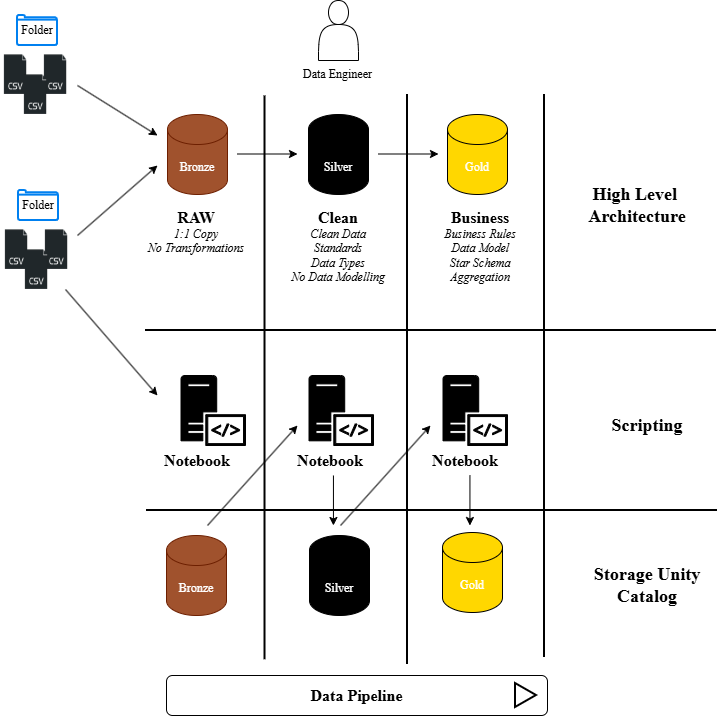

The diagram above was exported from draw.io. Its source (the exported page's mxGraphModel, read from the mxfile embedded in the PNG):
<mxGraphModel dx="1038" dy="692" grid="1" gridSize="10" guides="1" tooltips="1" connect="1" arrows="1" fold="1" page="1" pageScale="1" pageWidth="827" pageHeight="1169" math="0" shadow="0">
  <root>
    <mxCell id="0" />
    <mxCell id="1" parent="0" />
    <mxCell id="sFh_9FBD61Ix5G9fwYQ3-1" parent="1" style="html=1;verticalLabelPosition=bottom;align=center;labelBackgroundColor=#ffffff;verticalAlign=top;strokeWidth=2;strokeColor=#0080F0;shadow=0;dashed=0;shape=mxgraph.ios7.icons.folder;" value="" vertex="1">
      <mxGeometry height="30" width="40" x="90" y="110" as="geometry" />
    </mxCell>
    <mxCell id="sFh_9FBD61Ix5G9fwYQ3-2" parent="1" style="shape=image;html=1;verticalAlign=top;verticalLabelPosition=bottom;labelBackgroundColor=#ffffff;imageAspect=0;aspect=fixed;image=https://icons.diagrams.net/icon-cache1/Simple_files-2028/CSV-983.png" value="" vertex="1">
      <mxGeometry height="40" width="30" x="73" y="149" as="geometry" />
    </mxCell>
    <mxCell id="sFh_9FBD61Ix5G9fwYQ3-3" parent="1" style="shape=image;html=1;verticalAlign=top;verticalLabelPosition=bottom;labelBackgroundColor=#ffffff;imageAspect=0;aspect=fixed;image=https://icons.diagrams.net/icon-cache1/Simple_files-2028/CSV-983.png" value="" vertex="1">
      <mxGeometry height="40" width="30" x="113" y="149" as="geometry" />
    </mxCell>
    <mxCell id="sFh_9FBD61Ix5G9fwYQ3-4" parent="1" style="shape=image;html=1;verticalAlign=top;verticalLabelPosition=bottom;labelBackgroundColor=#ffffff;imageAspect=0;aspect=fixed;image=https://icons.diagrams.net/icon-cache1/Simple_files-2028/CSV-983.png" value="" vertex="1">
      <mxGeometry height="40" width="30" x="93" y="169" as="geometry" />
    </mxCell>
    <mxCell id="sFh_9FBD61Ix5G9fwYQ3-6" parent="1" style="text;html=1;whiteSpace=wrap;strokeColor=none;fillColor=none;align=center;verticalAlign=middle;rounded=0;" value="&lt;font face=&quot;Times New Roman&quot; style=&quot;font-family: &amp;quot;Times New Roman&amp;quot;, Bangla494, sans-serif;&quot;&gt;Folder&lt;/font&gt;" vertex="1">
      <mxGeometry height="30" width="60" x="80" y="110" as="geometry" />
    </mxCell>
    <mxCell id="sFh_9FBD61Ix5G9fwYQ3-9" parent="1" style="html=1;verticalLabelPosition=bottom;align=center;labelBackgroundColor=#ffffff;verticalAlign=top;strokeWidth=2;strokeColor=#0080F0;shadow=0;dashed=0;shape=mxgraph.ios7.icons.folder;" value="" vertex="1">
      <mxGeometry height="30" width="40" x="91" y="285" as="geometry" />
    </mxCell>
    <mxCell id="sFh_9FBD61Ix5G9fwYQ3-10" parent="1" style="shape=image;html=1;verticalAlign=top;verticalLabelPosition=bottom;labelBackgroundColor=#ffffff;imageAspect=0;aspect=fixed;image=https://icons.diagrams.net/icon-cache1/Simple_files-2028/CSV-983.png" value="" vertex="1">
      <mxGeometry height="40" width="30" x="74" y="324" as="geometry" />
    </mxCell>
    <mxCell id="sFh_9FBD61Ix5G9fwYQ3-11" parent="1" style="shape=image;html=1;verticalAlign=top;verticalLabelPosition=bottom;labelBackgroundColor=#ffffff;imageAspect=0;aspect=fixed;image=https://icons.diagrams.net/icon-cache1/Simple_files-2028/CSV-983.png" value="" vertex="1">
      <mxGeometry height="40" width="30" x="114" y="324" as="geometry" />
    </mxCell>
    <mxCell id="sFh_9FBD61Ix5G9fwYQ3-12" parent="1" style="shape=image;html=1;verticalAlign=top;verticalLabelPosition=bottom;labelBackgroundColor=#ffffff;imageAspect=0;aspect=fixed;image=https://icons.diagrams.net/icon-cache1/Simple_files-2028/CSV-983.png" value="" vertex="1">
      <mxGeometry height="40" width="30" x="94" y="344" as="geometry" />
    </mxCell>
    <mxCell id="sFh_9FBD61Ix5G9fwYQ3-13" parent="1" style="text;html=1;whiteSpace=wrap;strokeColor=none;fillColor=none;align=center;verticalAlign=middle;rounded=0;container=1;" value="&lt;font face=&quot;Times New Roman&quot; style=&quot;font-family: &amp;quot;Times New Roman&amp;quot;, Bangla494, sans-serif;&quot;&gt;Folder&lt;/font&gt;" vertex="1">
      <mxGeometry height="30" width="60" x="81" y="285" as="geometry" />
    </mxCell>
    <mxCell id="sFh_9FBD61Ix5G9fwYQ3-14" parent="1" style="shape=cylinder3;whiteSpace=wrap;html=1;boundedLbl=1;backgroundOutline=1;size=15;fillColor=#a0522d;fontColor=#ffffff;strokeColor=light-dark(#6D1F00,#000000);" value="&lt;font face=&quot;Times New Roman&quot;&gt;Bronze&lt;/font&gt;" vertex="1">
      <mxGeometry height="80" width="60" x="240" y="209" as="geometry" />
    </mxCell>
    <mxCell id="sFh_9FBD61Ix5G9fwYQ3-15" parent="1" style="shape=cylinder3;whiteSpace=wrap;html=1;boundedLbl=1;backgroundOutline=1;size=15;fillColor=#000000;fontColor=#ffffff;strokeColor=light-dark(#000000,#000000);gradientColor=none;fillStyle=auto;" value="&lt;font face=&quot;Times New Roman&quot;&gt;Silver&lt;/font&gt;" vertex="1">
      <mxGeometry height="80" width="60" x="381" y="209" as="geometry" />
    </mxCell>
    <mxCell id="sFh_9FBD61Ix5G9fwYQ3-16" parent="1" style="shape=cylinder3;whiteSpace=wrap;html=1;boundedLbl=1;backgroundOutline=1;size=15;fillColor=light-dark(#FFD700,#E79800);fontColor=#ffffff;strokeColor=light-dark(#000000,#000000);" value="&lt;font face=&quot;Times New Roman&quot;&gt;Gold&lt;/font&gt;" vertex="1">
      <mxGeometry height="80" width="60" x="520" y="209" as="geometry" />
    </mxCell>
    <mxCell id="sFh_9FBD61Ix5G9fwYQ3-17" edge="1" parent="1" style="endArrow=classic;html=1;rounded=0;" value="">
      <mxGeometry height="50" relative="1" width="50" as="geometry">
        <mxPoint x="150" y="180" as="sourcePoint" />
        <mxPoint x="230" y="230" as="targetPoint" />
      </mxGeometry>
    </mxCell>
    <mxCell id="sFh_9FBD61Ix5G9fwYQ3-19" edge="1" parent="1" style="endArrow=classic;html=1;rounded=0;" value="">
      <mxGeometry height="50" relative="1" width="50" as="geometry">
        <mxPoint x="150" y="330" as="sourcePoint" />
        <mxPoint x="230" y="260" as="targetPoint" />
      </mxGeometry>
    </mxCell>
    <mxCell id="sFh_9FBD61Ix5G9fwYQ3-20" parent="1" style="text;html=1;whiteSpace=wrap;strokeColor=none;fillColor=none;align=center;verticalAlign=middle;rounded=0;" value="&lt;font face=&quot;Times New Roman&quot; style=&quot;font-family: &amp;quot;Times New Roman&amp;quot;, Bangla494, sans-serif; color: light-dark(rgb(0, 0, 0), rgb(255, 255, 255)); font-size: 16px;&quot;&gt;&lt;b&gt;RAW&lt;/b&gt;&lt;/font&gt;&lt;div style=&quot;font-family: Helvetica, Bangla494, sans-serif;&quot;&gt;&lt;font face=&quot;Times New Roman&quot; style=&quot;font-family: &amp;quot;Times New Roman&amp;quot;, Bangla494, sans-serif;&quot;&gt;&lt;i&gt;1:1 Copy&lt;/i&gt;&lt;/font&gt;&lt;/div&gt;&lt;div style=&quot;font-family: Helvetica, Bangla494, sans-serif;&quot;&gt;&lt;font face=&quot;Times New Roman&quot; style=&quot;font-family: &amp;quot;Times New Roman&amp;quot;, Bangla494, sans-serif;&quot;&gt;&lt;i&gt;No Transformations&lt;/i&gt;&lt;/font&gt;&lt;/div&gt;" vertex="1">
      <mxGeometry height="70" width="100" x="219" y="291" as="geometry" />
    </mxCell>
    <mxCell id="sFh_9FBD61Ix5G9fwYQ3-21" parent="1" style="text;html=1;whiteSpace=wrap;strokeColor=none;fillColor=none;align=center;verticalAlign=middle;rounded=0;" value="&lt;font face=&quot;Times New Roman&quot;&gt;&lt;font style=&quot;font-size: 16px; font-family: &amp;quot;Times New Roman&amp;quot;, Bangla494, sans-serif;&quot;&gt;&lt;b style=&quot;&quot;&gt;Clean&lt;/b&gt;&lt;/font&gt;&lt;br style=&quot;font-family: &amp;quot;Times New Roman&amp;quot;, Bangla494, sans-serif;&quot;&gt;&lt;/font&gt;&lt;div style=&quot;&quot;&gt;&lt;i&gt;&lt;font face=&quot;Times New Roman&quot;&gt;Clean Data&lt;/font&gt;&lt;/i&gt;&lt;/div&gt;&lt;div style=&quot;&quot;&gt;&lt;i&gt;&lt;font face=&quot;Times New Roman&quot;&gt;Standards&lt;/font&gt;&lt;/i&gt;&lt;/div&gt;&lt;div style=&quot;&quot;&gt;&lt;i&gt;&lt;font face=&quot;Times New Roman&quot;&gt;Data Types&lt;/font&gt;&lt;/i&gt;&lt;/div&gt;&lt;div style=&quot;&quot;&gt;&lt;i&gt;&lt;font face=&quot;Times New Roman&quot;&gt;No Data Modelling&lt;/font&gt;&lt;/i&gt;&lt;/div&gt;&lt;div style=&quot;&quot;&gt;&lt;i&gt;&lt;font face=&quot;Times New Roman&quot;&gt;&lt;br style=&quot;font-family: &amp;quot;Times New Roman&amp;quot;, Bangla494, sans-serif;&quot;&gt;&lt;/font&gt;&lt;/i&gt;&lt;/div&gt;&lt;div style=&quot;font-family: Helvetica, Bangla494, sans-serif;&quot;&gt;&lt;br&gt;&lt;/div&gt;" vertex="1">
      <mxGeometry height="110" width="100" x="361" y="300" as="geometry" />
    </mxCell>
    <mxCell id="sFh_9FBD61Ix5G9fwYQ3-22" parent="1" style="text;html=1;whiteSpace=wrap;strokeColor=none;fillColor=none;align=center;verticalAlign=middle;rounded=0;" value="&lt;font face=&quot;Times New Roman&quot; style=&quot;font-family: &amp;quot;Times New Roman&amp;quot;, Bangla494, sans-serif;&quot;&gt;&lt;span style=&quot;font-size: 16px;&quot;&gt;&lt;b&gt;Business&lt;/b&gt;&lt;/span&gt;&lt;br style=&quot;font-family: &amp;quot;Times New Roman&amp;quot;, Bangla494, sans-serif;&quot;&gt;&lt;/font&gt;&lt;div style=&quot;&quot;&gt;&lt;font face=&quot;Times New Roman, Bangla494, sans-serif&quot;&gt;&lt;i&gt;Business Rules&lt;/i&gt;&lt;/font&gt;&lt;/div&gt;&lt;div style=&quot;&quot;&gt;&lt;font face=&quot;Times New Roman, Bangla494, sans-serif&quot;&gt;&lt;i&gt;Data Model&lt;/i&gt;&lt;/font&gt;&lt;/div&gt;&lt;div style=&quot;&quot;&gt;&lt;font face=&quot;Times New Roman, Bangla494, sans-serif&quot;&gt;&lt;i&gt;Star Schema&lt;/i&gt;&lt;/font&gt;&lt;/div&gt;&lt;div style=&quot;&quot;&gt;&lt;font face=&quot;Times New Roman, Bangla494, sans-serif&quot;&gt;&lt;i&gt;Aggregation&lt;/i&gt;&lt;/font&gt;&lt;/div&gt;&lt;div style=&quot;font-family: Helvetica, Bangla494, sans-serif;&quot;&gt;&lt;i&gt;&lt;font face=&quot;Times New Roman&quot; style=&quot;font-family: &amp;quot;Times New Roman&amp;quot;, Bangla494, sans-serif;&quot;&gt;&lt;br style=&quot;font-family: &amp;quot;Times New Roman&amp;quot;, Bangla494, sans-serif;&quot;&gt;&lt;/font&gt;&lt;/i&gt;&lt;/div&gt;&lt;div style=&quot;font-family: Helvetica, Bangla494, sans-serif;&quot;&gt;&lt;br&gt;&lt;/div&gt;" vertex="1">
      <mxGeometry height="110" width="100" x="503" y="300" as="geometry" />
    </mxCell>
    <mxCell id="sFh_9FBD61Ix5G9fwYQ3-23" edge="1" parent="1" style="endArrow=classic;html=1;rounded=0;" value="">
      <mxGeometry height="50" relative="1" width="50" as="geometry">
        <mxPoint x="451" y="248.5" as="sourcePoint" />
        <mxPoint x="511" y="248.5" as="targetPoint" />
      </mxGeometry>
    </mxCell>
    <mxCell id="sFh_9FBD61Ix5G9fwYQ3-24" edge="1" parent="1" style="endArrow=classic;html=1;rounded=0;" value="">
      <mxGeometry height="50" relative="1" width="50" as="geometry">
        <mxPoint x="310" y="248.5" as="sourcePoint" />
        <mxPoint x="370" y="248.5" as="targetPoint" />
      </mxGeometry>
    </mxCell>
    <mxCell id="sFh_9FBD61Ix5G9fwYQ3-25" parent="1" style="shape=actor;whiteSpace=wrap;html=1;" value="" vertex="1">
      <mxGeometry height="60" width="40" x="391" y="95" as="geometry" />
    </mxCell>
    <mxCell id="sFh_9FBD61Ix5G9fwYQ3-26" parent="1" style="text;html=1;whiteSpace=wrap;strokeColor=none;fillColor=none;align=center;verticalAlign=middle;rounded=0;" value="&lt;font face=&quot;Times New Roman&quot;&gt;Data Engineer&lt;/font&gt;" vertex="1">
      <mxGeometry height="25" width="89" x="366.5" y="156.5" as="geometry" />
    </mxCell>
    <mxCell id="sFh_9FBD61Ix5G9fwYQ3-27" parent="1" style="line;strokeWidth=2;html=1;" value="" vertex="1">
      <mxGeometry height="10" width="571" x="219" y="600" as="geometry" />
    </mxCell>
    <mxCell id="sFh_9FBD61Ix5G9fwYQ3-30" parent="1" style="line;strokeWidth=2;html=1;rotation=90;" value="" vertex="1">
      <mxGeometry height="10" width="563.75" x="55.63" y="467.38" as="geometry" />
    </mxCell>
    <mxCell id="sFh_9FBD61Ix5G9fwYQ3-31" parent="1" style="line;strokeWidth=2;html=1;rotation=90;" value="" vertex="1">
      <mxGeometry height="10" width="570" x="195" y="469" as="geometry" />
    </mxCell>
    <mxCell id="sFh_9FBD61Ix5G9fwYQ3-33" parent="1" style="line;strokeWidth=2;html=1;rotation=90;" value="" vertex="1">
      <mxGeometry height="10" width="563" x="335.5" y="465.5" as="geometry" />
    </mxCell>
    <mxCell id="sFh_9FBD61Ix5G9fwYQ3-34" parent="1" style="text;html=1;whiteSpace=wrap;strokeColor=none;fillColor=none;align=center;verticalAlign=middle;rounded=0;" value="&lt;font style=&quot;font-family: &amp;quot;Times New Roman&amp;quot;, Bangla494, sans-serif; font-size: 18px;&quot; face=&quot;Times New Roman&quot;&gt;&lt;b&gt;High Level&amp;nbsp;&lt;/b&gt;&lt;/font&gt;&lt;div style=&quot;font-family: Helvetica, Bangla494, sans-serif;&quot;&gt;&lt;font style=&quot;font-family: &amp;quot;Times New Roman&amp;quot;, Bangla494, sans-serif; font-size: 18px;&quot; face=&quot;Times New Roman&quot;&gt;&lt;b&gt;Architecture&lt;/b&gt;&lt;/font&gt;&lt;/div&gt;" vertex="1">
      <mxGeometry height="120" width="120" x="650" y="240" as="geometry" />
    </mxCell>
    <mxCell id="sFh_9FBD61Ix5G9fwYQ3-37" parent="1" style="sketch=0;pointerEvents=1;shadow=0;dashed=0;html=1;strokeColor=default;fillColor=light-dark(#000000,#D28F70);labelPosition=center;verticalLabelPosition=bottom;verticalAlign=top;outlineConnect=0;align=center;shape=mxgraph.office.servers.server_side_code;" value="" vertex="1">
      <mxGeometry height="70" width="64.5" x="253.5" y="470" as="geometry" />
    </mxCell>
    <mxCell id="sFh_9FBD61Ix5G9fwYQ3-39" parent="1" style="text;html=1;whiteSpace=wrap;strokeColor=none;fillColor=none;align=center;verticalAlign=middle;rounded=0;" value="&lt;font face=&quot;Times New Roman, Bangla494, sans-serif&quot;&gt;&lt;span style=&quot;font-size: 16px;&quot;&gt;&lt;b&gt;Notebook&lt;/b&gt;&lt;/span&gt;&lt;/font&gt;" vertex="1">
      <mxGeometry height="30" width="100" x="220" y="540" as="geometry" />
    </mxCell>
    <mxCell id="sFh_9FBD61Ix5G9fwYQ3-40" parent="1" style="sketch=0;pointerEvents=1;shadow=0;dashed=0;html=1;strokeColor=default;fillColor=light-dark(#000000,#EDEDED);labelPosition=center;verticalLabelPosition=bottom;verticalAlign=top;outlineConnect=0;align=center;shape=mxgraph.office.servers.server_side_code;" value="" vertex="1">
      <mxGeometry height="70" width="64.5" x="381.5" y="470" as="geometry" />
    </mxCell>
    <mxCell id="sFh_9FBD61Ix5G9fwYQ3-41" parent="1" style="sketch=0;pointerEvents=1;shadow=0;dashed=0;html=1;strokeColor=default;fillColor=light-dark(#000000,#E79800);labelPosition=center;verticalLabelPosition=bottom;verticalAlign=top;outlineConnect=0;align=center;shape=mxgraph.office.servers.server_side_code;" value="" vertex="1">
      <mxGeometry height="70" width="64.5" x="515.5" y="470" as="geometry" />
    </mxCell>
    <mxCell id="sFh_9FBD61Ix5G9fwYQ3-42" parent="1" style="text;html=1;whiteSpace=wrap;strokeColor=none;fillColor=none;align=center;verticalAlign=middle;rounded=0;" value="&lt;font face=&quot;Times New Roman, Bangla494, sans-serif&quot;&gt;&lt;span style=&quot;font-size: 16px;&quot;&gt;&lt;b&gt;Notebook&lt;/b&gt;&lt;/span&gt;&lt;/font&gt;" vertex="1">
      <mxGeometry height="30" width="100" x="352.5" y="540" as="geometry" />
    </mxCell>
    <mxCell id="sFh_9FBD61Ix5G9fwYQ3-43" parent="1" style="text;html=1;whiteSpace=wrap;strokeColor=none;fillColor=none;align=center;verticalAlign=middle;rounded=0;" value="&lt;font face=&quot;Times New Roman, Bangla494, sans-serif&quot;&gt;&lt;span style=&quot;font-size: 16px;&quot;&gt;&lt;b&gt;Notebook&lt;/b&gt;&lt;/span&gt;&lt;/font&gt;" vertex="1">
      <mxGeometry height="30" width="100" x="488" y="540" as="geometry" />
    </mxCell>
    <mxCell id="sFh_9FBD61Ix5G9fwYQ3-44" parent="1" style="text;html=1;whiteSpace=wrap;strokeColor=none;fillColor=none;align=center;verticalAlign=middle;rounded=0;" value="&lt;font face=&quot;Times New Roman, Bangla494, sans-serif&quot;&gt;&lt;span style=&quot;font-size: 18px;&quot;&gt;&lt;b&gt;Scripting&lt;/b&gt;&lt;/span&gt;&lt;/font&gt;" vertex="1">
      <mxGeometry height="120" width="120" x="660" y="460" as="geometry" />
    </mxCell>
    <mxCell id="aBJbTvSkoAGhy70REU7U-1" parent="1" style="line;strokeWidth=2;html=1;" value="" vertex="1">
      <mxGeometry height="10" width="571" x="218" y="420" as="geometry" />
    </mxCell>
    <mxCell id="aBJbTvSkoAGhy70REU7U-2" parent="1" style="shape=cylinder3;whiteSpace=wrap;html=1;boundedLbl=1;backgroundOutline=1;size=15;fillColor=#a0522d;fontColor=#ffffff;strokeColor=light-dark(#6D1F00,#000000);" value="&lt;font face=&quot;Times New Roman&quot;&gt;Bronze&lt;/font&gt;" vertex="1">
      <mxGeometry height="80" width="60" x="239" y="630" as="geometry" />
    </mxCell>
    <mxCell id="aBJbTvSkoAGhy70REU7U-4" parent="1" style="shape=cylinder3;whiteSpace=wrap;html=1;boundedLbl=1;backgroundOutline=1;size=15;fillColor=#000000;fontColor=#ffffff;strokeColor=light-dark(#000000,#000000);gradientColor=none;fillStyle=auto;" value="&lt;font face=&quot;Times New Roman&quot;&gt;Silver&lt;/font&gt;" vertex="1">
      <mxGeometry height="80" width="60" x="382" y="630" as="geometry" />
    </mxCell>
    <mxCell id="aBJbTvSkoAGhy70REU7U-7" parent="1" style="shape=cylinder3;whiteSpace=wrap;html=1;boundedLbl=1;backgroundOutline=1;size=15;fillColor=light-dark(#FFD700,#E79800);fontColor=#ffffff;strokeColor=light-dark(#000000,#000000);" value="&lt;font face=&quot;Times New Roman&quot; style=&quot;font-family: &amp;quot;Times New Roman&amp;quot;, Bangla494, sans-serif;&quot;&gt;Gold&lt;/font&gt;" vertex="1">
      <mxGeometry height="80" width="60" x="515" y="627" as="geometry" />
    </mxCell>
    <mxCell id="aBJbTvSkoAGhy70REU7U-8" edge="1" parent="1" style="endArrow=classic;html=1;rounded=0;" value="">
      <mxGeometry height="50" relative="1" width="50" as="geometry">
        <mxPoint x="138" y="384" as="sourcePoint" />
        <mxPoint x="230" y="490" as="targetPoint" />
      </mxGeometry>
    </mxCell>
    <mxCell id="aBJbTvSkoAGhy70REU7U-9" edge="1" parent="1" style="endArrow=classic;html=1;rounded=0;" value="">
      <mxGeometry height="50" relative="1" width="50" as="geometry">
        <mxPoint x="405.94" y="570" as="sourcePoint" />
        <mxPoint x="405.94" y="620" as="targetPoint" />
      </mxGeometry>
    </mxCell>
    <mxCell id="aBJbTvSkoAGhy70REU7U-10" parent="1" style="text;html=1;whiteSpace=wrap;strokeColor=none;fillColor=none;align=center;verticalAlign=middle;rounded=0;" value="&lt;font face=&quot;Times New Roman, Bangla494, sans-serif&quot;&gt;&lt;span style=&quot;font-size: 18px;&quot;&gt;&lt;b&gt;Storage Unity&lt;/b&gt;&lt;/span&gt;&lt;/font&gt;&lt;div&gt;&lt;font face=&quot;Times New Roman, Bangla494, sans-serif&quot;&gt;&lt;span style=&quot;font-size: 18px;&quot;&gt;&lt;b&gt;Catalog&lt;/b&gt;&lt;/span&gt;&lt;/font&gt;&lt;/div&gt;" vertex="1">
      <mxGeometry height="120" width="120" x="660" y="620" as="geometry" />
    </mxCell>
    <mxCell id="aBJbTvSkoAGhy70REU7U-11" edge="1" parent="1" style="endArrow=classic;html=1;rounded=0;" value="">
      <mxGeometry height="50" relative="1" width="50" as="geometry">
        <mxPoint x="280" y="620" as="sourcePoint" />
        <mxPoint x="370" y="520" as="targetPoint" />
      </mxGeometry>
    </mxCell>
    <mxCell id="aBJbTvSkoAGhy70REU7U-12" edge="1" parent="1" style="endArrow=classic;html=1;rounded=0;" value="">
      <mxGeometry height="50" relative="1" width="50" as="geometry">
        <mxPoint x="413" y="620" as="sourcePoint" />
        <mxPoint x="503" y="520" as="targetPoint" />
      </mxGeometry>
    </mxCell>
    <mxCell id="aBJbTvSkoAGhy70REU7U-13" edge="1" parent="1" style="endArrow=classic;html=1;rounded=0;" value="">
      <mxGeometry height="50" relative="1" width="50" as="geometry">
        <mxPoint x="542.44" y="570" as="sourcePoint" />
        <mxPoint x="542.44" y="620" as="targetPoint" />
      </mxGeometry>
    </mxCell>
    <mxCell id="MM_HeNreklDJrDNCaCnB-1" parent="1" style="rounded=1;whiteSpace=wrap;html=1;" value="&lt;font face=&quot;Times New Roman&quot; style=&quot;font-size: 16px; font-family: &amp;quot;Times New Roman&amp;quot;, Bangla989, sans-serif;&quot;&gt;&lt;b&gt;Data Pipeline&lt;/b&gt;&lt;/font&gt;" vertex="1">
      <mxGeometry height="40" width="381" x="239" y="770" as="geometry" />
    </mxCell>
    <mxCell id="MM_HeNreklDJrDNCaCnB-2" parent="1" style="html=1;verticalLabelPosition=bottom;align=center;labelBackgroundColor=#ffffff;verticalAlign=top;strokeWidth=2;strokeColor=default;shadow=0;dashed=0;shape=mxgraph.ios7.icons.play;" value="" vertex="1">
      <mxGeometry height="24" width="21" x="588" y="778" as="geometry" />
    </mxCell>
  </root>
</mxGraphModel>